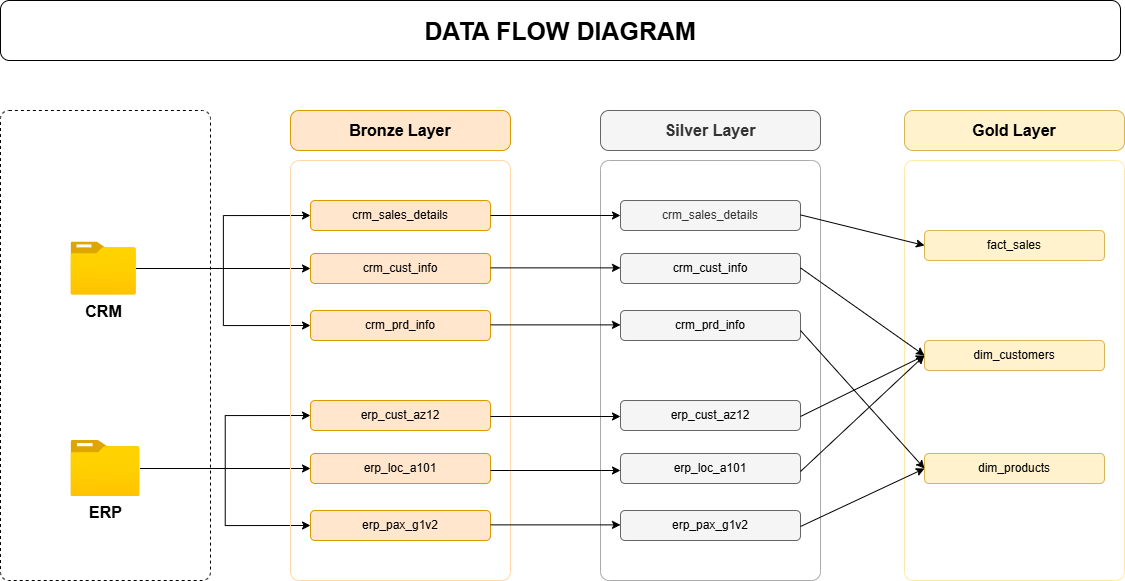

The diagram above was exported from draw.io. Its source (the exported page's mxGraphModel, read from the mxfile embedded in the PNG):
<mxGraphModel dx="1205" dy="676" grid="1" gridSize="10" guides="1" tooltips="1" connect="1" arrows="1" fold="1" page="1" pageScale="1" pageWidth="1600" pageHeight="900" math="0" shadow="0">
  <root>
    <mxCell id="0" />
    <mxCell id="1" parent="0" />
    <mxCell id="MoxGU91CGhF5YevSjwxf-2" parent="1" style="rounded=1;whiteSpace=wrap;html=1;fillColor=none;dashed=1;arcSize=4;" value="" vertex="1">
      <mxGeometry height="470" width="210" x="80" y="280" as="geometry" />
    </mxCell>
    <mxCell id="MoxGU91CGhF5YevSjwxf-57" edge="1" parent="1" source="MoxGU91CGhF5YevSjwxf-5" style="edgeStyle=orthogonalEdgeStyle;rounded=0;orthogonalLoop=1;jettySize=auto;html=1;entryX=0;entryY=0.5;entryDx=0;entryDy=0;elbow=vertical;" target="MoxGU91CGhF5YevSjwxf-13">
      <mxGeometry relative="1" as="geometry" />
    </mxCell>
    <mxCell id="MoxGU91CGhF5YevSjwxf-58" edge="1" parent="1" source="MoxGU91CGhF5YevSjwxf-5" style="edgeStyle=orthogonalEdgeStyle;rounded=0;orthogonalLoop=1;jettySize=auto;html=1;entryX=0;entryY=0.5;entryDx=0;entryDy=0;elbow=vertical;" target="MoxGU91CGhF5YevSjwxf-14">
      <mxGeometry relative="1" as="geometry" />
    </mxCell>
    <mxCell id="MoxGU91CGhF5YevSjwxf-59" edge="1" parent="1" source="MoxGU91CGhF5YevSjwxf-5" style="edgeStyle=orthogonalEdgeStyle;rounded=0;orthogonalLoop=1;jettySize=auto;html=1;entryX=0;entryY=0.5;entryDx=0;entryDy=0;elbow=vertical;" target="MoxGU91CGhF5YevSjwxf-15">
      <mxGeometry relative="1" as="geometry" />
    </mxCell>
    <mxCell id="MoxGU91CGhF5YevSjwxf-5" parent="1" style="image;aspect=fixed;html=1;points=[];align=center;fontSize=12;image=img/lib/azure2/general/Folder_Blank.svg;" value="&lt;div&gt;&lt;font style=&quot;font-size: 16px;&quot;&gt;&lt;b&gt;ER&lt;span style=&quot;color: rgb(10, 10, 10); font-family: &amp;quot;Google Sans&amp;quot;, Arial, sans-serif; text-align: start; text-wrap-mode: wrap; background-color: light-dark(#ffffff, var(--ge-dark-color, #121212));&quot;&gt;P&lt;/span&gt;&lt;/b&gt;&lt;/font&gt;&lt;/div&gt;" vertex="1">
      <mxGeometry height="56.00000000000001" width="69" x="150.5" y="610" as="geometry" />
    </mxCell>
    <mxCell id="MoxGU91CGhF5YevSjwxf-51" edge="1" parent="1" source="MoxGU91CGhF5YevSjwxf-6" style="edgeStyle=orthogonalEdgeStyle;rounded=0;orthogonalLoop=1;jettySize=auto;html=1;entryX=0;entryY=0.5;entryDx=0;entryDy=0;elbow=vertical;" target="MoxGU91CGhF5YevSjwxf-10">
      <mxGeometry relative="1" as="geometry" />
    </mxCell>
    <mxCell id="MoxGU91CGhF5YevSjwxf-52" edge="1" parent="1" source="MoxGU91CGhF5YevSjwxf-6" style="edgeStyle=orthogonalEdgeStyle;rounded=0;orthogonalLoop=1;jettySize=auto;html=1;entryX=0;entryY=0.5;entryDx=0;entryDy=0;elbow=vertical;" target="MoxGU91CGhF5YevSjwxf-11">
      <mxGeometry relative="1" as="geometry" />
    </mxCell>
    <mxCell id="MoxGU91CGhF5YevSjwxf-53" edge="1" parent="1" source="MoxGU91CGhF5YevSjwxf-6" style="edgeStyle=orthogonalEdgeStyle;rounded=0;orthogonalLoop=1;jettySize=auto;html=1;entryX=0;entryY=0.5;entryDx=0;entryDy=0;elbow=vertical;" target="MoxGU91CGhF5YevSjwxf-12">
      <mxGeometry relative="1" as="geometry" />
    </mxCell>
    <mxCell id="MoxGU91CGhF5YevSjwxf-6" parent="1" style="image;aspect=fixed;html=1;points=[];align=center;fontSize=12;image=img/lib/azure2/general/Folder_Blank.svg;" value="&lt;b&gt;&lt;font style=&quot;font-size: 16px;&quot;&gt;CRM&lt;/font&gt;&lt;/b&gt;" vertex="1">
      <mxGeometry height="53" width="65.3" x="150.5" y="411.5" as="geometry" />
    </mxCell>
    <mxCell id="MoxGU91CGhF5YevSjwxf-7" parent="1" style="rounded=1;whiteSpace=wrap;html=1;arcSize=4;fillColor=none;strokeColor=light-dark(#ffd7a8, #996500);" value="" vertex="1">
      <mxGeometry height="420" width="220" x="370" y="330" as="geometry" />
    </mxCell>
    <mxCell id="MoxGU91CGhF5YevSjwxf-8" parent="1" style="rounded=1;whiteSpace=wrap;html=1;arcSize=21;fillColor=#ffe6cc;strokeColor=#d79b00;" value="&lt;b&gt;&lt;font style=&quot;font-size: 16px;&quot;&gt;Bronze Layer&lt;/font&gt;&lt;/b&gt;" vertex="1">
      <mxGeometry height="40" width="220" x="370" y="280" as="geometry" />
    </mxCell>
    <mxCell id="MoxGU91CGhF5YevSjwxf-10" parent="1" style="rounded=1;whiteSpace=wrap;html=1;fillColor=#ffe6cc;strokeColor=#d79b00;" value="crm_sales_details" vertex="1">
      <mxGeometry height="30" width="180" x="390" y="370" as="geometry" />
    </mxCell>
    <mxCell id="MoxGU91CGhF5YevSjwxf-11" parent="1" style="rounded=1;whiteSpace=wrap;html=1;fillColor=#ffe6cc;strokeColor=#d79b00;" value="crm_cust_info" vertex="1">
      <mxGeometry height="30" width="180" x="390" y="423" as="geometry" />
    </mxCell>
    <mxCell id="MoxGU91CGhF5YevSjwxf-12" parent="1" style="rounded=1;whiteSpace=wrap;html=1;fillColor=#ffe6cc;strokeColor=#d79b00;" value="crm_prd_info" vertex="1">
      <mxGeometry height="30" width="180" x="390" y="480" as="geometry" />
    </mxCell>
    <mxCell id="MoxGU91CGhF5YevSjwxf-13" parent="1" style="rounded=1;whiteSpace=wrap;html=1;fillColor=#ffe6cc;strokeColor=#d79b00;" value="erp_cust_az12" vertex="1">
      <mxGeometry height="30" width="180" x="390" y="570" as="geometry" />
    </mxCell>
    <mxCell id="MoxGU91CGhF5YevSjwxf-14" parent="1" style="rounded=1;whiteSpace=wrap;html=1;fillColor=#ffe6cc;strokeColor=#d79b00;" value="erp_loc_a101" vertex="1">
      <mxGeometry height="30" width="180" x="390" y="623" as="geometry" />
    </mxCell>
    <mxCell id="MoxGU91CGhF5YevSjwxf-15" parent="1" style="rounded=1;whiteSpace=wrap;html=1;fillColor=#ffe6cc;strokeColor=#d79b00;" value="erp_pax_g1v2" vertex="1">
      <mxGeometry height="30" width="180" x="390" y="680" as="geometry" />
    </mxCell>
    <mxCell id="MoxGU91CGhF5YevSjwxf-16" parent="1" style="rounded=1;whiteSpace=wrap;html=1;arcSize=4;fillColor=none;strokeColor=light-dark(#AAAAAA,#996500);" value="" vertex="1">
      <mxGeometry height="420" width="220" x="680" y="330" as="geometry" />
    </mxCell>
    <mxCell id="MoxGU91CGhF5YevSjwxf-17" parent="1" style="rounded=1;whiteSpace=wrap;html=1;arcSize=21;fillColor=#f5f5f5;strokeColor=#666666;fontColor=#333333;" value="&lt;b&gt;&lt;font style=&quot;font-size: 16px;&quot;&gt;Silver Layer&lt;/font&gt;&lt;/b&gt;" vertex="1">
      <mxGeometry height="40" width="220" x="680" y="280" as="geometry" />
    </mxCell>
    <mxCell id="MoxGU91CGhF5YevSjwxf-18" parent="1" style="rounded=1;whiteSpace=wrap;html=1;fillColor=#f5f5f5;strokeColor=#666666;fontColor=#333333;" value="crm_sales_details" vertex="1">
      <mxGeometry height="30" width="180" x="700" y="370" as="geometry" />
    </mxCell>
    <mxCell id="MoxGU91CGhF5YevSjwxf-19" parent="1" style="rounded=1;whiteSpace=wrap;html=1;fillColor=#f5f5f5;strokeColor=#666666;fontColor=#333333;" value="&lt;span style=&quot;color: rgb(0, 0, 0);&quot;&gt;crm_cust_info&lt;/span&gt;" vertex="1">
      <mxGeometry height="30" width="180" x="700" y="423" as="geometry" />
    </mxCell>
    <mxCell id="MoxGU91CGhF5YevSjwxf-20" parent="1" style="rounded=1;whiteSpace=wrap;html=1;fillColor=#f5f5f5;strokeColor=#666666;fontColor=#333333;" value="&lt;span style=&quot;color: rgb(0, 0, 0);&quot;&gt;crm_prd_info&lt;/span&gt;" vertex="1">
      <mxGeometry height="30" width="180" x="700" y="480" as="geometry" />
    </mxCell>
    <mxCell id="MoxGU91CGhF5YevSjwxf-21" parent="1" style="rounded=1;whiteSpace=wrap;html=1;fillColor=#f5f5f5;strokeColor=#666666;fontColor=#333333;" value="&lt;span style=&quot;color: rgb(0, 0, 0);&quot;&gt;erp_cust_az12&lt;/span&gt;" vertex="1">
      <mxGeometry height="30" width="180" x="700" y="570" as="geometry" />
    </mxCell>
    <mxCell id="MoxGU91CGhF5YevSjwxf-22" parent="1" style="rounded=1;whiteSpace=wrap;html=1;fillColor=#f5f5f5;strokeColor=#666666;fontColor=#333333;" value="&lt;span style=&quot;color: rgb(0, 0, 0);&quot;&gt;erp_loc_a101&lt;/span&gt;" vertex="1">
      <mxGeometry height="30" width="180" x="700" y="623" as="geometry" />
    </mxCell>
    <mxCell id="MoxGU91CGhF5YevSjwxf-23" parent="1" style="rounded=1;whiteSpace=wrap;html=1;fillColor=#f5f5f5;strokeColor=#666666;fontColor=#333333;" value="&lt;span style=&quot;color: rgb(0, 0, 0);&quot;&gt;erp_pax_g1v2&lt;/span&gt;" vertex="1">
      <mxGeometry height="30" width="180" x="700" y="680" as="geometry" />
    </mxCell>
    <mxCell id="MoxGU91CGhF5YevSjwxf-24" parent="1" style="rounded=1;whiteSpace=wrap;html=1;arcSize=4;fillColor=none;strokeColor=light-dark(#ffe8a8, #996500);" value="" vertex="1">
      <mxGeometry height="420" width="220" x="984" y="330" as="geometry" />
    </mxCell>
    <mxCell id="MoxGU91CGhF5YevSjwxf-25" parent="1" style="rounded=1;whiteSpace=wrap;html=1;arcSize=21;fillColor=#fff2cc;strokeColor=#d6b656;" value="&lt;b&gt;&lt;font style=&quot;font-size: 16px;&quot;&gt;Gold Layer&lt;/font&gt;&lt;/b&gt;" vertex="1">
      <mxGeometry height="40" width="220" x="984" y="280" as="geometry" />
    </mxCell>
    <mxCell id="MoxGU91CGhF5YevSjwxf-26" parent="1" style="rounded=1;whiteSpace=wrap;html=1;fillColor=#fff2cc;strokeColor=#d6b656;" value="fact_sales" vertex="1">
      <mxGeometry height="30" width="180" x="1004" y="400" as="geometry" />
    </mxCell>
    <mxCell id="MoxGU91CGhF5YevSjwxf-28" parent="1" style="rounded=1;whiteSpace=wrap;html=1;fillColor=#fff2cc;strokeColor=#d6b656;" value="dim_customers" vertex="1">
      <mxGeometry height="30" width="180" x="1004" y="510" as="geometry" />
    </mxCell>
    <mxCell id="MoxGU91CGhF5YevSjwxf-31" parent="1" style="rounded=1;whiteSpace=wrap;html=1;fillColor=#fff2cc;strokeColor=#d6b656;" value="dim_products" vertex="1">
      <mxGeometry height="30" width="180" x="1004" y="623" as="geometry" />
    </mxCell>
    <mxCell id="MoxGU91CGhF5YevSjwxf-32" edge="1" parent="1" source="MoxGU91CGhF5YevSjwxf-10" style="endArrow=classic;html=1;rounded=0;entryX=0;entryY=0.5;entryDx=0;entryDy=0;exitX=1;exitY=0.5;exitDx=0;exitDy=0;" target="MoxGU91CGhF5YevSjwxf-18" value="">
      <mxGeometry height="50" relative="1" width="50" as="geometry">
        <mxPoint x="570" y="390" as="sourcePoint" />
        <mxPoint x="620" y="340" as="targetPoint" />
      </mxGeometry>
    </mxCell>
    <mxCell id="MoxGU91CGhF5YevSjwxf-33" edge="1" parent="1" style="endArrow=classic;html=1;rounded=0;entryX=0;entryY=0.5;entryDx=0;entryDy=0;exitX=1;exitY=0.5;exitDx=0;exitDy=0;" value="">
      <mxGeometry height="50" relative="1" width="50" as="geometry">
        <mxPoint x="570" y="437.37" as="sourcePoint" />
        <mxPoint x="700" y="437.37" as="targetPoint" />
      </mxGeometry>
    </mxCell>
    <mxCell id="MoxGU91CGhF5YevSjwxf-34" edge="1" parent="1" style="endArrow=classic;html=1;rounded=0;entryX=0;entryY=0.5;entryDx=0;entryDy=0;exitX=1;exitY=0.5;exitDx=0;exitDy=0;" value="">
      <mxGeometry height="50" relative="1" width="50" as="geometry">
        <mxPoint x="570" y="494.38" as="sourcePoint" />
        <mxPoint x="700" y="494.38" as="targetPoint" />
      </mxGeometry>
    </mxCell>
    <mxCell id="MoxGU91CGhF5YevSjwxf-35" edge="1" parent="1" style="endArrow=classic;html=1;rounded=0;entryX=0;entryY=0.5;entryDx=0;entryDy=0;exitX=1;exitY=0.5;exitDx=0;exitDy=0;" value="">
      <mxGeometry height="50" relative="1" width="50" as="geometry">
        <mxPoint x="570" y="586" as="sourcePoint" />
        <mxPoint x="700" y="586" as="targetPoint" />
      </mxGeometry>
    </mxCell>
    <mxCell id="MoxGU91CGhF5YevSjwxf-36" edge="1" parent="1" style="endArrow=classic;html=1;rounded=0;entryX=0;entryY=0.5;entryDx=0;entryDy=0;exitX=1;exitY=0.5;exitDx=0;exitDy=0;" value="">
      <mxGeometry height="50" relative="1" width="50" as="geometry">
        <mxPoint x="570" y="640" as="sourcePoint" />
        <mxPoint x="700" y="640" as="targetPoint" />
      </mxGeometry>
    </mxCell>
    <mxCell id="MoxGU91CGhF5YevSjwxf-37" edge="1" parent="1" style="endArrow=classic;html=1;rounded=0;entryX=0;entryY=0.5;entryDx=0;entryDy=0;exitX=1;exitY=0.5;exitDx=0;exitDy=0;" value="">
      <mxGeometry height="50" relative="1" width="50" as="geometry">
        <mxPoint x="570" y="694.38" as="sourcePoint" />
        <mxPoint x="700" y="694.38" as="targetPoint" />
      </mxGeometry>
    </mxCell>
    <mxCell id="MoxGU91CGhF5YevSjwxf-38" edge="1" parent="1" style="endArrow=classic;html=1;rounded=0;exitX=1;exitY=0.5;exitDx=0;exitDy=0;entryX=0;entryY=0.5;entryDx=0;entryDy=0;" target="MoxGU91CGhF5YevSjwxf-26" value="">
      <mxGeometry height="50" relative="1" width="50" as="geometry">
        <mxPoint x="880" y="384.38" as="sourcePoint" />
        <mxPoint x="1010" y="384" as="targetPoint" />
      </mxGeometry>
    </mxCell>
    <mxCell id="MoxGU91CGhF5YevSjwxf-39" edge="1" parent="1" style="endArrow=classic;html=1;rounded=0;exitX=1;exitY=0.5;exitDx=0;exitDy=0;entryX=0;entryY=0.5;entryDx=0;entryDy=0;" target="MoxGU91CGhF5YevSjwxf-28" value="">
      <mxGeometry height="50" relative="1" width="50" as="geometry">
        <mxPoint x="880" y="437.37" as="sourcePoint" />
        <mxPoint x="1004" y="437.99" as="targetPoint" />
      </mxGeometry>
    </mxCell>
    <mxCell id="MoxGU91CGhF5YevSjwxf-40" edge="1" parent="1" style="endArrow=classic;html=1;rounded=0;exitX=1;exitY=0.5;exitDx=0;exitDy=0;entryX=0;entryY=0.5;entryDx=0;entryDy=0;" target="MoxGU91CGhF5YevSjwxf-31" value="">
      <mxGeometry height="50" relative="1" width="50" as="geometry">
        <mxPoint x="880" y="500" as="sourcePoint" />
        <mxPoint x="1004" y="557.63" as="targetPoint" />
      </mxGeometry>
    </mxCell>
    <mxCell id="MoxGU91CGhF5YevSjwxf-41" edge="1" parent="1" style="endArrow=classic;html=1;rounded=0;exitX=1;exitY=0.5;exitDx=0;exitDy=0;entryX=0;entryY=0.5;entryDx=0;entryDy=0;" target="MoxGU91CGhF5YevSjwxf-28" value="">
      <mxGeometry height="50" relative="1" width="50" as="geometry">
        <mxPoint x="880" y="586" as="sourcePoint" />
        <mxPoint x="1004" y="724" as="targetPoint" />
      </mxGeometry>
    </mxCell>
    <mxCell id="MoxGU91CGhF5YevSjwxf-42" edge="1" parent="1" style="endArrow=classic;html=1;rounded=0;exitX=1;exitY=0.5;exitDx=0;exitDy=0;entryX=0;entryY=0.5;entryDx=0;entryDy=0;" target="MoxGU91CGhF5YevSjwxf-28" value="">
      <mxGeometry height="50" relative="1" width="50" as="geometry">
        <mxPoint x="880" y="641" as="sourcePoint" />
        <mxPoint x="1004" y="580" as="targetPoint" />
      </mxGeometry>
    </mxCell>
    <mxCell id="MoxGU91CGhF5YevSjwxf-43" edge="1" parent="1" style="endArrow=classic;html=1;rounded=0;exitX=1;exitY=0.5;exitDx=0;exitDy=0;entryX=0;entryY=0.5;entryDx=0;entryDy=0;" target="MoxGU91CGhF5YevSjwxf-31" value="">
      <mxGeometry height="50" relative="1" width="50" as="geometry">
        <mxPoint x="880" y="696" as="sourcePoint" />
        <mxPoint x="1000" y="640" as="targetPoint" />
      </mxGeometry>
    </mxCell>
    <mxCell id="MoxGU91CGhF5YevSjwxf-44" parent="1" style="rounded=1;whiteSpace=wrap;html=1;" value="&lt;b&gt;&lt;font style=&quot;font-size: 25px;&quot;&gt;DATA FLOW DIAGRAM&lt;/font&gt;&lt;/b&gt;" vertex="1">
      <mxGeometry height="60" width="1120" x="80" y="170" as="geometry" />
    </mxCell>
  </root>
</mxGraphModel>